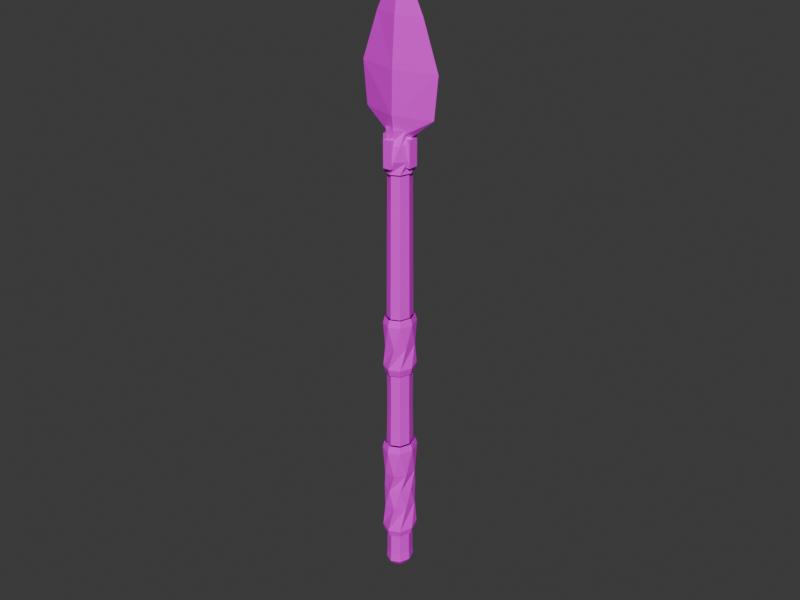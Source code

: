 # Source: spear_source.blend  (saved by Blender 5.0.119; exported with 4.5.12 LTS)
import bpy
from mathutils import Matrix  # noqa: F401  (used for matrix-valued properties, if any)

bpy.ops.wm.read_factory_settings(use_empty=True)
scene = bpy.context.scene
scene.name = 'Scene'

# ---- collections
col_collection = bpy.data.collections.new('Collection'); scene.collection.children.link(col_collection)

# ---- images (referenced by path relative to the original .blend; pixels are not part of the script)
import os
ASSET_DIR = os.environ.get("B2B_ASSET_DIR", "")  # directory of the original .blend (textures are referenced by path, not embedded)
HERE = os.path.dirname(os.path.abspath(__file__))  # packed textures are extracted next to this script under _unpacked/

def load_image(name, relpath, width, height, colorspace="sRGB"):
    """Load a texture the original file referenced (path relative to the .blend, or extracted next to this script)."""
    p = next((c for c in (os.path.join(HERE, relpath), os.path.join(ASSET_DIR, relpath)) if relpath and os.path.exists(c)), "")
    if p:
        img = bpy.data.images.load(p, check_existing=True)
        img.name = name
    else:  # same state as the original file: an image datablock whose file is absent (Cycles renders it pink)
        img = bpy.data.images.new(name, width, height)
        img.source = "FILE"
        img.filepath = "//" + (relpath or name)
    img.colorspace_settings.name = colorspace
    return img
img_palette_png = load_image('palette.png', 'palette.png', 1024, 1024, 'sRGB')

# ---- materials (node trees are filled in below, after node groups)
mat_gamepalette = bpy.data.materials.new('GamePalette')

# ---- material node trees
mat_gamepalette.use_nodes = True; mat_gamepalette.node_tree.nodes.clear()
_N = mat_gamepalette.node_tree.nodes; _L = mat_gamepalette.node_tree.links
n0 = _N.new('ShaderNodeOutputMaterial'); n0.name = 'Material Output'; n0.location = (400, 0)
n1 = _N.new('ShaderNodeBsdfPrincipled'); n1.name = 'Principled BSDF'; n1.location = (100, 0)
n1.inputs[2].default_value = 0.7
n2 = _N.new('ShaderNodeTexImage'); n2.name = 'Image Texture'; n2.location = (-250, 0)
n2.image = img_palette_png
n2.interpolation = 'Closest'
_L.new(n2.outputs[0], n1.inputs[0])
_L.new(n1.outputs[0], n0.inputs[0])
n0.is_active_output = True

# ---- world
world_world = bpy.data.worlds.new('World'); scene.world = world_world
world_world.use_nodes = True; world_world.node_tree.nodes.clear()
_N = world_world.node_tree.nodes; _L = world_world.node_tree.links
n0 = _N.new('ShaderNodeOutputWorld'); n0.name = 'World Output'; n0.location = (200, 100)
n1 = _N.new('ShaderNodeBackground'); n1.name = 'Background'; n1.location = (-200, 100)
n1.inputs[0].default_value = (0.05088, 0.05088, 0.05088, 1.0)
_L.new(n1.outputs[0], n0.inputs[0])
n0.is_active_output = True
world_world.color = (0.05088, 0.05088, 0.05088)
world_world.sun_shadow_jitter_overblur = 0.0

# ---- meshes
me_handlemesh_001 = bpy.data.meshes.new('HandleMesh.001')
me_handlemesh_001.from_pydata([(0.1427, 0.0, -0.55), (0.1009, 0.1195, -0.55), (8.736e-18, 0.1689, -0.55), (-0.1009, 0.1195, -0.55), (-0.1427, 2.069e-17, -0.55), (-0.1009, -0.1195, -0.55), (-2.621e-17, -0.1689, -0.55), (0.1009, -0.1195, -0.55), (0.1591, 0.0, -0.48), (0.1125, 0.1332, -0.48), (9.744e-18, 0.1884, -0.48), (-0.1125, 0.1332, -0.48), (-0.1591, 2.308e-17, -0.48), (-0.1125, -0.1332, -0.48), (-2.923e-17, -0.1884, -0.48), (0.1125, -0.1332, -0.48), (0.1369, 0.06714, -0.2), (0.0567, 0.1621, -0.2), (-0.0567, 0.1621, -0.2), (-0.1369, 0.06714, -0.2), (-0.1369, -0.06714, -0.2), (-0.0567, -0.1621, -0.2), (0.0567, -0.1621, -0.2), (0.1369, -0.06714, -0.2), (0.1427, 0.0, 0.0), (0.1009, 0.1195, 0.0), (8.736e-18, 0.1689, 0.0), (-0.1009, 0.1195, 0.0), (-0.1427, 2.069e-17, 0.0), (-0.1009, -0.1195, 0.0), (-2.621e-17, -0.1689, 0.0), (0.1009, -0.1195, 0.0), (0.1369, 0.06714, 0.2), (0.0567, 0.1621, 0.2), (-0.0567, 0.1621, 0.2), (-0.1369, 0.06714, 0.2), (-0.1369, -0.06714, 0.2), (-0.0567, -0.1621, 0.2), (0.0567, -0.1621, 0.2), (0.1369, -0.06714, 0.2), (0.1591, 0.0, 0.48), (0.1125, 0.1332, 0.48), (9.744e-18, 0.1884, 0.48), (-0.1125, 0.1332, 0.48), (-0.1591, 2.308e-17, 0.48), (-0.1125, -0.1332, 0.48), (-2.923e-17, -0.1884, 0.48), (0.1125, -0.1332, 0.48), (0.1427, 0.0, 0.55), (0.1009, 0.1195, 0.55), (8.736e-18, 0.1689, 0.55), (-0.1009, 0.1195, 0.55), (-0.1427, 2.069e-17, 0.55), (-0.1009, -0.1195, 0.55), (-2.621e-17, -0.1689, 0.55), (0.1009, -0.1195, 0.55)], [], [(0, 1, 9, 8), (1, 2, 10, 9), (2, 3, 11, 10), (3, 4, 12, 11), (4, 5, 13, 12), (5, 6, 14, 13), (6, 7, 15, 14), (7, 0, 8, 15), (8, 9, 17, 16), (9, 10, 18, 17), (10, 11, 19, 18), (11, 12, 20, 19), (12, 13, 21, 20), (13, 14, 22, 21), (14, 15, 23, 22), (15, 8, 16, 23), (16, 17, 25, 24), (17, 18, 26, 25), (18, 19, 27, 26), (19, 20, 28, 27), (20, 21, 29, 28), (21, 22, 30, 29), (22, 23, 31, 30), (23, 16, 24, 31), (24, 25, 33, 32), (25, 26, 34, 33), (26, 27, 35, 34), (27, 28, 36, 35), (28, 29, 37, 36), (29, 30, 38, 37), (30, 31, 39, 38), (31, 24, 32, 39), (32, 33, 41, 40), (33, 34, 42, 41), (34, 35, 43, 42), (35, 36, 44, 43), (36, 37, 45, 44), (37, 38, 46, 45), (38, 39, 47, 46), (39, 32, 40, 47), (40, 41, 49, 48), (41, 42, 50, 49), (42, 43, 51, 50), (43, 44, 52, 51), (44, 45, 53, 52), (45, 46, 54, 53), (46, 47, 55, 54), (47, 40, 48, 55)])
_uv = me_handlemesh_001.uv_layers.new(name='UVMap')
_uv.uv.foreach_set('vector', [0.4375, 0.5625, 0.4375, 0.5625, 0.4375, 0.5625, 0.4375, 0.5625, 0.4375, 0.5625, 0.4375, 0.5625, 0.4375, 0.5625, 0.4375, 0.5625, 0.4375, 0.5625, 0.4375, 0.5625, 0.4375, 0.5625, 0.4375, 0.5625, 0.4375, 0.5625, 0.4375, 0.5625, 0.4375, 0.5625, 0.4375, 0.5625, 0.4375, 0.5625, 0.4375, 0.5625, 0.4375, 0.5625, 0.4375, 0.5625, 0.4375, 0.5625, 0.4375, 0.5625, 0.4375, 0.5625, 0.4375, 0.5625, 0.4375, 0.5625, 0.4375, 0.5625, 0.4375, 0.5625, 0.4375, 0.5625, 0.4375, 0.5625, 0.4375, 0.5625, 0.4375, 0.5625, 0.4375, 0.5625, 0.5625, 0.5625, 0.5625, 0.5625, 0.5625, 0.5625, 0.5625, 0.5625, 0.5625, 0.5625, 0.5625, 0.5625, 0.5625, 0.5625, 0.5625, 0.5625, 0.5625, 0.5625, 0.5625, 0.5625, 0.5625, 0.5625, 0.5625, 0.5625, 0.5625, 0.5625, 0.5625, 0.5625, 0.5625, 0.5625, 0.5625, 0.5625, 0.5625, 0.5625, 0.5625, 0.5625, 0.5625, 0.5625, 0.5625, 0.5625, 0.5625, 0.5625, 0.5625, 0.5625, 0.5625, 0.5625, 0.5625, 0.5625, 0.5625, 0.5625, 0.5625, 0.5625, 0.5625, 0.5625, 0.5625, 0.5625, 0.5625, 0.5625, 0.5625, 0.5625, 0.5625, 0.5625, 0.5625, 0.5625, 0.5625, 0.5625, 0.5625, 0.5625, 0.5625, 0.5625, 0.5625, 0.5625, 0.5625, 0.5625, 0.5625, 0.5625, 0.5625, 0.5625, 0.5625, 0.5625, 0.5625, 0.5625, 0.5625, 0.5625, 0.5625, 0.5625, 0.5625, 0.5625, 0.5625, 0.5625, 0.5625, 0.5625, 0.5625, 0.5625, 0.5625, 0.5625, 0.5625, 0.5625, 0.5625, 0.5625, 0.5625, 0.5625, 0.5625, 0.5625, 0.5625, 0.5625, 0.5625, 0.5625, 0.5625, 0.5625, 0.5625, 0.5625, 0.5625, 0.5625, 0.5625, 0.5625, 0.5625, 0.5625, 0.5625, 0.5625, 0.5625, 0.5625, 0.5625, 0.5625, 0.5625, 0.5625, 0.5625, 0.5625, 0.5625, 0.5625, 0.5625, 0.5625, 0.5625, 0.5625, 0.5625, 0.5625, 0.5625, 0.5625, 0.5625, 0.5625, 0.5625, 0.5625, 0.5625, 0.5625, 0.5625, 0.5625, 0.5625, 0.5625, 0.5625, 0.5625, 0.5625, 0.5625, 0.5625, 0.5625, 0.5625, 0.5625, 0.5625, 0.5625, 0.5625, 0.5625, 0.5625, 0.5625, 0.5625, 0.5625, 0.5625, 0.5625, 0.5625, 0.5625, 0.5625, 0.5625, 0.5625, 0.5625, 0.5625, 0.5625, 0.5625, 0.5625, 0.5625, 0.5625, 0.5625, 0.5625, 0.5625, 0.5625, 0.5625, 0.5625, 0.5625, 0.5625, 0.5625, 0.5625, 0.5625, 0.5625, 0.5625, 0.5625, 0.5625, 0.5625, 0.5625, 0.5625, 0.5625, 0.5625, 0.5625, 0.5625, 0.5625, 0.5625, 0.5625, 0.5625, 0.5625, 0.5625, 0.5625, 0.5625, 0.5625, 0.5625, 0.5625, 0.5625, 0.5625, 0.5625, 0.5625, 0.5625, 0.5625, 0.5625, 0.5625, 0.5625, 0.5625, 0.5625, 0.5625, 0.5625, 0.5625, 0.5625, 0.5625, 0.5625, 0.5625, 0.5625, 0.5625, 0.5625, 0.5625, 0.5625, 0.5625, 0.5625, 0.5625, 0.5625, 0.5625, 0.5625, 0.5625, 0.5625, 0.5625, 0.5625, 0.5625, 0.5625, 0.5625, 0.5625, 0.5625, 0.5625, 0.5625, 0.5625, 0.5625, 0.5625, 0.5625, 0.5625, 0.4375, 0.5625, 0.4375, 0.5625, 0.4375, 0.5625, 0.4375, 0.5625, 0.4375, 0.5625, 0.4375, 0.5625, 0.4375, 0.5625, 0.4375, 0.5625, 0.4375, 0.5625, 0.4375, 0.5625, 0.4375, 0.5625, 0.4375, 0.5625, 0.4375, 0.5625, 0.4375, 0.5625, 0.4375, 0.5625, 0.4375, 0.5625, 0.4375, 0.5625, 0.4375, 0.5625, 0.4375, 0.5625, 0.4375, 0.5625, 0.4375, 0.5625, 0.4375, 0.5625, 0.4375, 0.5625, 0.4375, 0.5625, 0.4375, 0.5625, 0.4375, 0.5625, 0.4375, 0.5625, 0.4375, 0.5625, 0.4375, 0.5625, 0.4375, 0.5625, 0.4375, 0.5625, 0.4375, 0.5625])
me_handlemesh_001.materials.append(mat_gamepalette)
me_handlemesh_001.update()
me_pommelmesh = bpy.data.meshes.new('PommelMesh')
me_pommelmesh.from_pydata([(0.0, 0.0, -1.05), (0.06859, 0.0, -0.98), (0.0485, 0.05744, -0.98), (4.2e-18, 0.08123, -0.98), (-0.0485, 0.05744, -0.98), (-0.06859, 9.947e-18, -0.98), (-0.0485, -0.05744, -0.98), (-1.26e-17, -0.08123, -0.98), (0.0485, -0.05744, -0.98), (0.1262, 0.0, -0.9), (0.08924, 0.1057, -0.9), (7.728e-18, 0.1495, -0.9), (-0.08924, 0.1057, -0.9), (-0.1262, 1.83e-17, -0.9), (-0.08924, -0.1057, -0.9), (-2.318e-17, -0.1495, -0.9), (0.08924, -0.1057, -0.9), (0.1207, 0.0, -0.8), (0.08536, 0.1011, -0.8), (7.392e-18, 0.143, -0.8), (-0.08536, 0.1011, -0.8), (-0.1207, 1.751e-17, -0.8), (-0.08536, -0.1011, -0.8), (-2.218e-17, -0.143, -0.8), (0.08536, -0.1011, -0.8), (0.1207, 0.0, -0.55), (0.08536, 0.1011, -0.55), (7.392e-18, 0.143, -0.55), (-0.08536, 0.1011, -0.55), (-0.1207, 1.751e-17, -0.55), (-0.08536, -0.1011, -0.55), (-2.218e-17, -0.143, -0.55), (0.08536, -0.1011, -0.55)], [], [(0, 2, 1), (0, 3, 2), (0, 4, 3), (0, 5, 4), (0, 6, 5), (0, 7, 6), (0, 8, 7), (0, 1, 8), (1, 2, 10, 9), (2, 3, 11, 10), (3, 4, 12, 11), (4, 5, 13, 12), (5, 6, 14, 13), (6, 7, 15, 14), (7, 8, 16, 15), (8, 1, 9, 16), (9, 10, 18, 17), (10, 11, 19, 18), (11, 12, 20, 19), (12, 13, 21, 20), (13, 14, 22, 21), (14, 15, 23, 22), (15, 16, 24, 23), (16, 9, 17, 24), (17, 18, 26, 25), (18, 19, 27, 26), (19, 20, 28, 27), (20, 21, 29, 28), (21, 22, 30, 29), (22, 23, 31, 30), (23, 24, 32, 31), (24, 17, 25, 32)])
_uv = me_pommelmesh.uv_layers.new(name='UVMap')
_uv.uv.foreach_set('vector', [0.3125, 0.6875, 0.3125, 0.6875, 0.3125, 0.6875, 0.3125, 0.6875, 0.3125, 0.6875, 0.3125, 0.6875, 0.3125, 0.6875, 0.3125, 0.6875, 0.3125, 0.6875, 0.3125, 0.6875, 0.3125, 0.6875, 0.3125, 0.6875, 0.3125, 0.6875, 0.3125, 0.6875, 0.3125, 0.6875, 0.3125, 0.6875, 0.3125, 0.6875, 0.3125, 0.6875, 0.3125, 0.6875, 0.3125, 0.6875, 0.3125, 0.6875, 0.3125, 0.6875, 0.3125, 0.6875, 0.3125, 0.6875, 0.3125, 0.6875, 0.3125, 0.6875, 0.3125, 0.6875, 0.3125, 0.6875, 0.3125, 0.6875, 0.3125, 0.6875, 0.3125, 0.6875, 0.3125, 0.6875, 0.3125, 0.6875, 0.3125, 0.6875, 0.3125, 0.6875, 0.3125, 0.6875, 0.3125, 0.6875, 0.3125, 0.6875, 0.3125, 0.6875, 0.3125, 0.6875, 0.3125, 0.6875, 0.3125, 0.6875, 0.3125, 0.6875, 0.3125, 0.6875, 0.3125, 0.6875, 0.3125, 0.6875, 0.3125, 0.6875, 0.3125, 0.6875, 0.3125, 0.6875, 0.3125, 0.6875, 0.3125, 0.6875, 0.3125, 0.6875, 0.3125, 0.6875, 0.3125, 0.6875, 0.3125, 0.6875, 0.3125, 0.6875, 0.5625, 0.5625, 0.5625, 0.5625, 0.5625, 0.5625, 0.5625, 0.5625, 0.5625, 0.5625, 0.5625, 0.5625, 0.5625, 0.5625, 0.5625, 0.5625, 0.5625, 0.5625, 0.5625, 0.5625, 0.5625, 0.5625, 0.5625, 0.5625, 0.5625, 0.5625, 0.5625, 0.5625, 0.5625, 0.5625, 0.5625, 0.5625, 0.5625, 0.5625, 0.5625, 0.5625, 0.5625, 0.5625, 0.5625, 0.5625, 0.5625, 0.5625, 0.5625, 0.5625, 0.5625, 0.5625, 0.5625, 0.5625, 0.5625, 0.5625, 0.5625, 0.5625, 0.5625, 0.5625, 0.5625, 0.5625, 0.5625, 0.5625, 0.5625, 0.5625, 0.5625, 0.5625, 0.5625, 0.5625, 0.3125, 0.6875, 0.3125, 0.6875, 0.3125, 0.6875, 0.3125, 0.6875, 0.3125, 0.6875, 0.3125, 0.6875, 0.3125, 0.6875, 0.3125, 0.6875, 0.3125, 0.6875, 0.3125, 0.6875, 0.3125, 0.6875, 0.3125, 0.6875, 0.3125, 0.6875, 0.3125, 0.6875, 0.3125, 0.6875, 0.3125, 0.6875, 0.3125, 0.6875, 0.3125, 0.6875, 0.3125, 0.6875, 0.3125, 0.6875, 0.3125, 0.6875, 0.3125, 0.6875, 0.3125, 0.6875, 0.3125, 0.6875, 0.3125, 0.6875, 0.3125, 0.6875, 0.3125, 0.6875, 0.3125, 0.6875, 0.3125, 0.6875, 0.3125, 0.6875, 0.3125, 0.6875, 0.3125, 0.6875])
me_pommelmesh.materials.append(mat_gamepalette)
me_pommelmesh.update()
me_uppergripmesh_001 = bpy.data.meshes.new('UpperGripMesh.001')
me_uppergripmesh_001.from_pydata([(0.1317, 0.0, 1.35), (0.09312, 0.1103, 1.35), (8.064e-18, 0.156, 1.35), (-0.09312, 0.1103, 1.35), (-0.1317, 1.91e-17, 1.35), (-0.09312, -0.1103, 1.35), (-2.419e-17, -0.156, 1.35), (0.09312, -0.1103, 1.35), (0.1482, 0.0, 1.42), (0.1048, 0.1241, 1.42), (9.072e-18, 0.1754, 1.42), (-0.1048, 0.1241, 1.42), (-0.1482, 2.149e-17, 1.42), (-0.1048, -0.1241, 1.42), (-2.722e-17, -0.1754, 1.42), (0.1048, -0.1241, 1.42), (0.1293, 0.06341, 1.65), (0.05355, 0.1531, 1.65), (-0.05355, 0.1531, 1.65), (-0.1293, 0.06341, 1.65), (-0.1293, -0.06341, 1.65), (-0.05355, -0.1531, 1.65), (0.05355, -0.1531, 1.65), (0.1293, -0.06341, 1.65), (0.1482, 0.0, 1.88), (0.1048, 0.1241, 1.88), (9.072e-18, 0.1754, 1.88), (-0.1048, 0.1241, 1.88), (-0.1482, 2.149e-17, 1.88), (-0.1048, -0.1241, 1.88), (-2.722e-17, -0.1754, 1.88), (0.1048, -0.1241, 1.88), (0.1317, 0.0, 1.95), (0.09312, 0.1103, 1.95), (8.064e-18, 0.156, 1.95), (-0.09312, 0.1103, 1.95), (-0.1317, 1.91e-17, 1.95), (-0.09312, -0.1103, 1.95), (-2.419e-17, -0.156, 1.95), (0.09312, -0.1103, 1.95)], [], [(0, 1, 9, 8), (1, 2, 10, 9), (2, 3, 11, 10), (3, 4, 12, 11), (4, 5, 13, 12), (5, 6, 14, 13), (6, 7, 15, 14), (7, 0, 8, 15), (8, 9, 17, 16), (9, 10, 18, 17), (10, 11, 19, 18), (11, 12, 20, 19), (12, 13, 21, 20), (13, 14, 22, 21), (14, 15, 23, 22), (15, 8, 16, 23), (16, 17, 25, 24), (17, 18, 26, 25), (18, 19, 27, 26), (19, 20, 28, 27), (20, 21, 29, 28), (21, 22, 30, 29), (22, 23, 31, 30), (23, 16, 24, 31), (24, 25, 33, 32), (25, 26, 34, 33), (26, 27, 35, 34), (27, 28, 36, 35), (28, 29, 37, 36), (29, 30, 38, 37), (30, 31, 39, 38), (31, 24, 32, 39)])
_uv = me_uppergripmesh_001.uv_layers.new(name='UVMap')
_uv.uv.foreach_set('vector', [0.4375, 0.5625, 0.4375, 0.5625, 0.4375, 0.5625, 0.4375, 0.5625, 0.4375, 0.5625, 0.4375, 0.5625, 0.4375, 0.5625, 0.4375, 0.5625, 0.4375, 0.5625, 0.4375, 0.5625, 0.4375, 0.5625, 0.4375, 0.5625, 0.4375, 0.5625, 0.4375, 0.5625, 0.4375, 0.5625, 0.4375, 0.5625, 0.4375, 0.5625, 0.4375, 0.5625, 0.4375, 0.5625, 0.4375, 0.5625, 0.4375, 0.5625, 0.4375, 0.5625, 0.4375, 0.5625, 0.4375, 0.5625, 0.4375, 0.5625, 0.4375, 0.5625, 0.4375, 0.5625, 0.4375, 0.5625, 0.4375, 0.5625, 0.4375, 0.5625, 0.4375, 0.5625, 0.4375, 0.5625, 0.5625, 0.5625, 0.5625, 0.5625, 0.5625, 0.5625, 0.5625, 0.5625, 0.5625, 0.5625, 0.5625, 0.5625, 0.5625, 0.5625, 0.5625, 0.5625, 0.5625, 0.5625, 0.5625, 0.5625, 0.5625, 0.5625, 0.5625, 0.5625, 0.5625, 0.5625, 0.5625, 0.5625, 0.5625, 0.5625, 0.5625, 0.5625, 0.5625, 0.5625, 0.5625, 0.5625, 0.5625, 0.5625, 0.5625, 0.5625, 0.5625, 0.5625, 0.5625, 0.5625, 0.5625, 0.5625, 0.5625, 0.5625, 0.5625, 0.5625, 0.5625, 0.5625, 0.5625, 0.5625, 0.5625, 0.5625, 0.5625, 0.5625, 0.5625, 0.5625, 0.5625, 0.5625, 0.5625, 0.5625, 0.5625, 0.5625, 0.5625, 0.5625, 0.5625, 0.5625, 0.5625, 0.5625, 0.5625, 0.5625, 0.5625, 0.5625, 0.5625, 0.5625, 0.5625, 0.5625, 0.5625, 0.5625, 0.5625, 0.5625, 0.5625, 0.5625, 0.5625, 0.5625, 0.5625, 0.5625, 0.5625, 0.5625, 0.5625, 0.5625, 0.5625, 0.5625, 0.5625, 0.5625, 0.5625, 0.5625, 0.5625, 0.5625, 0.5625, 0.5625, 0.5625, 0.5625, 0.5625, 0.5625, 0.5625, 0.5625, 0.5625, 0.5625, 0.5625, 0.5625, 0.5625, 0.5625, 0.5625, 0.5625, 0.5625, 0.5625, 0.5625, 0.5625, 0.5625, 0.5625, 0.5625, 0.5625, 0.5625, 0.5625, 0.4375, 0.5625, 0.4375, 0.5625, 0.4375, 0.5625, 0.4375, 0.5625, 0.4375, 0.5625, 0.4375, 0.5625, 0.4375, 0.5625, 0.4375, 0.5625, 0.4375, 0.5625, 0.4375, 0.5625, 0.4375, 0.5625, 0.4375, 0.5625, 0.4375, 0.5625, 0.4375, 0.5625, 0.4375, 0.5625, 0.4375, 0.5625, 0.4375, 0.5625, 0.4375, 0.5625, 0.4375, 0.5625, 0.4375, 0.5625, 0.4375, 0.5625, 0.4375, 0.5625, 0.4375, 0.5625, 0.4375, 0.5625, 0.4375, 0.5625, 0.4375, 0.5625, 0.4375, 0.5625, 0.4375, 0.5625, 0.4375, 0.5625, 0.4375, 0.5625, 0.4375, 0.5625, 0.4375, 0.5625])
me_uppergripmesh_001.materials.append(mat_gamepalette)
me_uppergripmesh_001.update()
me_shaftmesh_001 = bpy.data.meshes.new('ShaftMesh.001')
me_shaftmesh_001.from_pydata([(0.1207, 0.0, 0.55), (0.08536, 0.1011, 0.55), (7.392e-18, 0.143, 0.55), (-0.08536, 0.1011, 0.55), (-0.1207, 1.751e-17, 0.55), (-0.08536, -0.1011, 0.55), (-2.218e-17, -0.143, 0.55), (0.08536, -0.1011, 0.55), (0.1152, 0.0, 0.95), (0.08148, 0.09649, 0.95), (7.056e-18, 0.1365, 0.95), (-0.08148, 0.09649, 0.95), (-0.1152, 1.671e-17, 0.95), (-0.08148, -0.09649, 0.95), (-2.117e-17, -0.1365, 0.95), (0.08148, -0.09649, 0.95), (0.1152, 0.0, 1.35), (0.08148, 0.09649, 1.35), (7.056e-18, 0.1365, 1.35), (-0.08148, 0.09649, 1.35), (-0.1152, 1.671e-17, 1.35), (-0.08148, -0.09649, 1.35), (-2.117e-17, -0.1365, 1.35), (0.08148, -0.09649, 1.35), (0.1152, 0.0, 1.95), (0.08148, 0.09649, 1.95), (7.056e-18, 0.1365, 1.95), (-0.08148, 0.09649, 1.95), (-0.1152, 1.671e-17, 1.95), (-0.08148, -0.09649, 1.95), (-2.117e-17, -0.1365, 1.95), (0.08148, -0.09649, 1.95), (0.1097, 0.0, 2.7), (0.0776, 0.0919, 2.7), (6.72e-18, 0.13, 2.7), (-0.0776, 0.0919, 2.7), (-0.1097, 1.592e-17, 2.7), (-0.0776, -0.0919, 2.7), (-2.016e-17, -0.13, 2.7), (0.0776, -0.0919, 2.7), (0.1043, 0.0, 3.4), (0.07372, 0.0873, 3.4), (6.384e-18, 0.1235, 3.4), (-0.07372, 0.0873, 3.4), (-0.1043, 1.512e-17, 3.4), (-0.07372, -0.0873, 3.4), (-1.915e-17, -0.1235, 3.4), (0.07372, -0.0873, 3.4), (0.08779, 0.0, 3.65), (0.06208, 0.07352, 3.65), (5.376e-18, 0.104, 3.65), (-0.06208, 0.07352, 3.65), (-0.08779, 1.273e-17, 3.65), (-0.06208, -0.07352, 3.65), (-1.613e-17, -0.104, 3.65), (0.06208, -0.07352, 3.65)], [], [(0, 1, 9, 8), (1, 2, 10, 9), (2, 3, 11, 10), (3, 4, 12, 11), (4, 5, 13, 12), (5, 6, 14, 13), (6, 7, 15, 14), (7, 0, 8, 15), (8, 9, 17, 16), (9, 10, 18, 17), (10, 11, 19, 18), (11, 12, 20, 19), (12, 13, 21, 20), (13, 14, 22, 21), (14, 15, 23, 22), (15, 8, 16, 23), (24, 25, 33, 32), (25, 26, 34, 33), (26, 27, 35, 34), (27, 28, 36, 35), (28, 29, 37, 36), (29, 30, 38, 37), (30, 31, 39, 38), (31, 24, 32, 39), (32, 33, 41, 40), (33, 34, 42, 41), (34, 35, 43, 42), (35, 36, 44, 43), (36, 37, 45, 44), (37, 38, 46, 45), (38, 39, 47, 46), (39, 32, 40, 47), (40, 41, 49, 48), (41, 42, 50, 49), (42, 43, 51, 50), (43, 44, 52, 51), (44, 45, 53, 52), (45, 46, 54, 53), (46, 47, 55, 54), (47, 40, 48, 55)])
_uv = me_shaftmesh_001.uv_layers.new(name='UVMap')
_uv.uv.foreach_set('vector', [0.3125, 0.6875, 0.3125, 0.6875, 0.3125, 0.6875, 0.3125, 0.6875, 0.3125, 0.6875, 0.3125, 0.6875, 0.3125, 0.6875, 0.3125, 0.6875, 0.3125, 0.6875, 0.3125, 0.6875, 0.3125, 0.6875, 0.3125, 0.6875, 0.3125, 0.6875, 0.3125, 0.6875, 0.3125, 0.6875, 0.3125, 0.6875, 0.3125, 0.6875, 0.3125, 0.6875, 0.3125, 0.6875, 0.3125, 0.6875, 0.3125, 0.6875, 0.3125, 0.6875, 0.3125, 0.6875, 0.3125, 0.6875, 0.3125, 0.6875, 0.3125, 0.6875, 0.3125, 0.6875, 0.3125, 0.6875, 0.3125, 0.6875, 0.3125, 0.6875, 0.3125, 0.6875, 0.3125, 0.6875, 0.3125, 0.6875, 0.3125, 0.6875, 0.3125, 0.6875, 0.3125, 0.6875, 0.3125, 0.6875, 0.3125, 0.6875, 0.3125, 0.6875, 0.3125, 0.6875, 0.3125, 0.6875, 0.3125, 0.6875, 0.3125, 0.6875, 0.3125, 0.6875, 0.3125, 0.6875, 0.3125, 0.6875, 0.3125, 0.6875, 0.3125, 0.6875, 0.3125, 0.6875, 0.3125, 0.6875, 0.3125, 0.6875, 0.3125, 0.6875, 0.3125, 0.6875, 0.3125, 0.6875, 0.3125, 0.6875, 0.3125, 0.6875, 0.3125, 0.6875, 0.3125, 0.6875, 0.3125, 0.6875, 0.3125, 0.6875, 0.3125, 0.6875, 0.3125, 0.6875, 0.3125, 0.6875, 0.3125, 0.6875, 0.3125, 0.6875, 0.3125, 0.6875, 0.3125, 0.6875, 0.3125, 0.6875, 0.3125, 0.6875, 0.3125, 0.6875, 0.3125, 0.6875, 0.3125, 0.6875, 0.3125, 0.6875, 0.3125, 0.6875, 0.3125, 0.6875, 0.3125, 0.6875, 0.3125, 0.6875, 0.3125, 0.6875, 0.3125, 0.6875, 0.3125, 0.6875, 0.3125, 0.6875, 0.3125, 0.6875, 0.3125, 0.6875, 0.3125, 0.6875, 0.3125, 0.6875, 0.3125, 0.6875, 0.3125, 0.6875, 0.3125, 0.6875, 0.3125, 0.6875, 0.3125, 0.6875, 0.3125, 0.6875, 0.3125, 0.6875, 0.3125, 0.6875, 0.3125, 0.6875, 0.3125, 0.6875, 0.3125, 0.6875, 0.3125, 0.6875, 0.3125, 0.6875, 0.3125, 0.6875, 0.3125, 0.6875, 0.3125, 0.6875, 0.3125, 0.6875, 0.3125, 0.6875, 0.3125, 0.6875, 0.3125, 0.6875, 0.3125, 0.6875, 0.3125, 0.6875, 0.3125, 0.6875, 0.3125, 0.6875, 0.3125, 0.6875, 0.3125, 0.6875, 0.3125, 0.6875, 0.3125, 0.6875, 0.3125, 0.6875, 0.3125, 0.6875, 0.3125, 0.6875, 0.3125, 0.6875, 0.3125, 0.6875, 0.3125, 0.6875, 0.3125, 0.6875, 0.3125, 0.6875, 0.3125, 0.6875, 0.3125, 0.6875, 0.3125, 0.6875, 0.3125, 0.6875, 0.3125, 0.6875, 0.3125, 0.6875, 0.3125, 0.6875, 0.3125, 0.6875, 0.3125, 0.6875, 0.3125, 0.6875, 0.3125, 0.6875, 0.3125, 0.6875, 0.3125, 0.6875, 0.3125, 0.6875, 0.3125, 0.6875, 0.3125, 0.6875, 0.3125, 0.6875, 0.3125, 0.6875, 0.3125, 0.6875, 0.3125, 0.6875, 0.3125, 0.6875, 0.3125, 0.6875, 0.3125, 0.6875, 0.3125, 0.6875, 0.3125, 0.6875, 0.3125, 0.6875, 0.3125, 0.6875, 0.3125, 0.6875, 0.3125, 0.6875, 0.3125, 0.6875, 0.3125, 0.6875, 0.3125, 0.6875, 0.3125, 0.6875, 0.3125, 0.6875, 0.3125, 0.6875, 0.3125, 0.6875, 0.3125, 0.6875, 0.3125, 0.6875, 0.3125, 0.6875])
me_shaftmesh_001.materials.append(mat_gamepalette)
me_shaftmesh_001.update()
me_bindingmesh_001 = bpy.data.meshes.new('BindingMesh.001')
me_bindingmesh_001.from_pydata([(0.1262, 0.0, 3.38), (0.08924, 0.1057, 3.38), (7.728e-18, 0.1495, 3.38), (-0.08924, 0.1057, 3.38), (-0.1262, 1.83e-17, 3.38), (-0.08924, -0.1057, 3.38), (-2.318e-17, -0.1495, 3.38), (0.08924, -0.1057, 3.38), (0.1318, 0.06465, 3.5), (0.0546, 0.1561, 3.5), (-0.0546, 0.1561, 3.5), (-0.1318, 0.06465, 3.5), (-0.1318, -0.06465, 3.5), (-0.0546, -0.1561, 3.5), (0.0546, -0.1561, 3.5), (0.1318, -0.06465, 3.5), (0.1372, 0.0, 3.65), (0.097, 0.1149, 3.65), (8.4e-18, 0.1625, 3.65), (-0.097, 0.1149, 3.65), (-0.1372, 1.989e-17, 3.65), (-0.097, -0.1149, 3.65), (-2.52e-17, -0.1625, 3.65), (0.097, -0.1149, 3.65), (0.1115, 0.05471, 3.78), (0.0462, 0.1321, 3.78), (-0.0462, 0.1321, 3.78), (-0.1115, 0.05471, 3.78), (-0.1115, -0.05471, 3.78), (-0.0462, -0.1321, 3.78), (0.0462, -0.1321, 3.78), (0.1115, -0.05471, 3.78), (-0.1509, -0.04874, 3.44), (0.1509, -0.04874, 3.44), (0.1509, 0.04874, 3.44), (-0.1509, 0.04874, 3.44), (-0.1509, -0.04874, 3.7), (0.1509, -0.04874, 3.7), (0.1509, 0.04874, 3.7), (-0.1509, 0.04874, 3.7), (-0.04115, -0.1787, 3.44), (0.04115, -0.1787, 3.44), (0.04115, 0.1787, 3.44), (-0.04115, 0.1787, 3.44), (-0.04115, -0.1787, 3.7), (0.04115, -0.1787, 3.7), (0.04115, 0.1787, 3.7), (-0.04115, 0.1787, 3.7)], [], [(0, 1, 9, 8), (1, 2, 10, 9), (2, 3, 11, 10), (3, 4, 12, 11), (4, 5, 13, 12), (5, 6, 14, 13), (6, 7, 15, 14), (7, 0, 8, 15), (8, 9, 17, 16), (9, 10, 18, 17), (10, 11, 19, 18), (11, 12, 20, 19), (12, 13, 21, 20), (13, 14, 22, 21), (14, 15, 23, 22), (15, 8, 16, 23), (16, 17, 25, 24), (17, 18, 26, 25), (18, 19, 27, 26), (19, 20, 28, 27), (20, 21, 29, 28), (21, 22, 30, 29), (22, 23, 31, 30), (23, 16, 24, 31), (32, 33, 34, 35), (36, 39, 38, 37), (32, 36, 37, 33), (34, 38, 39, 35), (35, 39, 36, 32), (33, 37, 38, 34), (40, 41, 42, 43), (44, 47, 46, 45), (40, 44, 45, 41), (42, 46, 47, 43), (43, 47, 44, 40), (41, 45, 46, 42)])
_uv = me_bindingmesh_001.uv_layers.new(name='UVMap')
_uv.uv.foreach_set('vector', [0.0625, 0.5625, 0.0625, 0.5625, 0.0625, 0.5625, 0.0625, 0.5625, 0.0625, 0.5625, 0.0625, 0.5625, 0.0625, 0.5625, 0.0625, 0.5625, 0.0625, 0.5625, 0.0625, 0.5625, 0.0625, 0.5625, 0.0625, 0.5625, 0.0625, 0.5625, 0.0625, 0.5625, 0.0625, 0.5625, 0.0625, 0.5625, 0.0625, 0.5625, 0.0625, 0.5625, 0.0625, 0.5625, 0.0625, 0.5625, 0.0625, 0.5625, 0.0625, 0.5625, 0.0625, 0.5625, 0.0625, 0.5625, 0.0625, 0.5625, 0.0625, 0.5625, 0.0625, 0.5625, 0.0625, 0.5625, 0.0625, 0.5625, 0.0625, 0.5625, 0.0625, 0.5625, 0.0625, 0.5625, 0.0625, 0.5625, 0.0625, 0.5625, 0.0625, 0.5625, 0.0625, 0.5625, 0.0625, 0.5625, 0.0625, 0.5625, 0.0625, 0.5625, 0.0625, 0.5625, 0.0625, 0.5625, 0.0625, 0.5625, 0.0625, 0.5625, 0.0625, 0.5625, 0.0625, 0.5625, 0.0625, 0.5625, 0.0625, 0.5625, 0.0625, 0.5625, 0.0625, 0.5625, 0.0625, 0.5625, 0.0625, 0.5625, 0.0625, 0.5625, 0.0625, 0.5625, 0.0625, 0.5625, 0.0625, 0.5625, 0.0625, 0.5625, 0.0625, 0.5625, 0.0625, 0.5625, 0.0625, 0.5625, 0.0625, 0.5625, 0.0625, 0.5625, 0.0625, 0.5625, 0.0625, 0.5625, 0.0625, 0.5625, 0.0625, 0.5625, 0.0625, 0.5625, 0.0625, 0.5625, 0.0625, 0.5625, 0.0625, 0.5625, 0.0625, 0.5625, 0.0625, 0.5625, 0.0625, 0.5625, 0.0625, 0.5625, 0.0625, 0.5625, 0.0625, 0.5625, 0.0625, 0.5625, 0.0625, 0.5625, 0.0625, 0.5625, 0.0625, 0.5625, 0.0625, 0.5625, 0.0625, 0.5625, 0.0625, 0.5625, 0.0625, 0.5625, 0.0625, 0.5625, 0.0625, 0.5625, 0.0625, 0.5625, 0.0625, 0.5625, 0.0625, 0.5625, 0.0625, 0.5625, 0.0625, 0.5625, 0.0625, 0.5625, 0.0625, 0.5625, 0.0625, 0.5625, 0.0625, 0.5625, 0.0625, 0.5625, 0.0625, 0.5625, 0.4375, 0.5625, 0.4375, 0.5625, 0.4375, 0.5625, 0.4375, 0.5625, 0.4375, 0.5625, 0.4375, 0.5625, 0.4375, 0.5625, 0.4375, 0.5625, 0.4375, 0.5625, 0.4375, 0.5625, 0.4375, 0.5625, 0.4375, 0.5625, 0.4375, 0.5625, 0.4375, 0.5625, 0.4375, 0.5625, 0.4375, 0.5625, 0.4375, 0.5625, 0.4375, 0.5625, 0.4375, 0.5625, 0.4375, 0.5625, 0.4375, 0.5625, 0.4375, 0.5625, 0.4375, 0.5625, 0.4375, 0.5625, 0.4375, 0.5625, 0.4375, 0.5625, 0.4375, 0.5625, 0.4375, 0.5625, 0.4375, 0.5625, 0.4375, 0.5625, 0.4375, 0.5625, 0.4375, 0.5625, 0.4375, 0.5625, 0.4375, 0.5625, 0.4375, 0.5625, 0.4375, 0.5625, 0.4375, 0.5625, 0.4375, 0.5625, 0.4375, 0.5625, 0.4375, 0.5625, 0.4375, 0.5625, 0.4375, 0.5625, 0.4375, 0.5625, 0.4375, 0.5625, 0.4375, 0.5625, 0.4375, 0.5625, 0.4375, 0.5625, 0.4375, 0.5625])
me_bindingmesh_001.materials.append(mat_gamepalette)
me_bindingmesh_001.update()
me_flintblademesh_001 = bpy.data.meshes.new('FlintBladeMesh.001')
me_flintblademesh_001.from_pydata([(0.0, 0.07798, 3.68), (0.0, -0.07798, 3.68), (-0.09602, 0.0, 3.68), (0.09602, 0.0, 3.68), (0.0, 0.1105, 3.9), (0.0, -0.1105, 3.9), (-0.3704, 0.0, 3.9), (0.3704, 0.0, 3.9), (0.0, 0.104, 4.3), (0.0, -0.104, 4.3), (-0.4115, 0.0, 4.3), (0.4115, 0.0, 4.3), (0.0, 0.07148, 4.75), (0.0, -0.07148, 4.75), (-0.2469, 0.0, 4.75), (0.2469, 0.0, 4.75), (0.0, 0.0, 5.25)], [], [(0, 2, 6, 4), (0, 4, 7, 3), (4, 6, 10, 8), (4, 8, 11, 7), (8, 10, 14, 12), (8, 12, 15, 11), (12, 14, 16), (12, 16, 15), (1, 5, 6, 2), (1, 3, 7, 5), (5, 9, 10, 6), (5, 7, 11, 9), (9, 13, 14, 10), (9, 11, 15, 13), (13, 16, 14), (13, 15, 16)])
_uv = me_flintblademesh_001.uv_layers.new(name='UVMap')
_uv.uv.foreach_set('vector', [0.3125, 0.8125, 0.3125, 0.8125, 0.3125, 0.8125, 0.3125, 0.8125, 0.4375, 0.8125, 0.4375, 0.8125, 0.4375, 0.8125, 0.4375, 0.8125, 0.3125, 0.8125, 0.3125, 0.8125, 0.3125, 0.8125, 0.3125, 0.8125, 0.4375, 0.8125, 0.4375, 0.8125, 0.4375, 0.8125, 0.4375, 0.8125, 0.3125, 0.8125, 0.3125, 0.8125, 0.3125, 0.8125, 0.3125, 0.8125, 0.4375, 0.8125, 0.4375, 0.8125, 0.4375, 0.8125, 0.4375, 0.8125, 0.3125, 0.8125, 0.3125, 0.8125, 0.3125, 0.8125, 0.4375, 0.8125, 0.4375, 0.8125, 0.4375, 0.8125, 0.3125, 0.8125, 0.3125, 0.8125, 0.3125, 0.8125, 0.3125, 0.8125, 0.6875, 0.8125, 0.6875, 0.8125, 0.6875, 0.8125, 0.6875, 0.8125, 0.3125, 0.8125, 0.3125, 0.8125, 0.3125, 0.8125, 0.3125, 0.8125, 0.6875, 0.8125, 0.6875, 0.8125, 0.6875, 0.8125, 0.6875, 0.8125, 0.3125, 0.8125, 0.3125, 0.8125, 0.3125, 0.8125, 0.3125, 0.8125, 0.6875, 0.8125, 0.6875, 0.8125, 0.6875, 0.8125, 0.6875, 0.8125, 0.3125, 0.8125, 0.3125, 0.8125, 0.3125, 0.8125, 0.6875, 0.8125, 0.6875, 0.8125, 0.6875, 0.8125])
me_flintblademesh_001.materials.append(mat_gamepalette)
me_flintblademesh_001.update()

# ---- objects
ob_handle = bpy.data.objects.new('Handle', me_handlemesh_001)
ob_pommel = bpy.data.objects.new('Pommel', me_pommelmesh)
ob_grip_upper = bpy.data.objects.new('Grip_Upper', me_uppergripmesh_001)
ob_shaft = bpy.data.objects.new('Shaft', me_shaftmesh_001)
ob_binding = bpy.data.objects.new('Binding', me_bindingmesh_001)
ob_flint_blade = bpy.data.objects.new('Flint_Blade', me_flintblademesh_001)
ob_spear = bpy.data.objects.new('Spear', None)

# ---- transforms, parenting, visibility, modifiers, constraints
ob_handle.parent = ob_spear
ob_handle.location = (0.0, 0.0, 0.0)
ob_pommel.parent = ob_spear
ob_pommel.location = (0.0, 0.0, 0.0)
ob_grip_upper.parent = ob_spear
ob_grip_upper.location = (0.0, 0.0, 0.0)
ob_shaft.parent = ob_spear
ob_shaft.location = (0.0, 0.0, 0.0)
ob_binding.parent = ob_spear
ob_binding.location = (0.0, 0.0, 0.0)
ob_flint_blade.parent = ob_spear
ob_flint_blade.location = (0.0, 0.0, 0.0)
ob_spear.location = (0.0, 0.0, 0.0)

# ---- collection membership
col_collection.objects.link(ob_handle)
col_collection.objects.link(ob_pommel)
col_collection.objects.link(ob_grip_upper)
col_collection.objects.link(ob_shaft)
col_collection.objects.link(ob_binding)
col_collection.objects.link(ob_flint_blade)
col_collection.objects.link(ob_spear)

# ---- scene / render settings (as saved in the file)
scene.frame_start = 1; scene.frame_end = 250; scene.frame_set(1)
scene.render.engine = 'BLENDER_EEVEE_NEXT'
scene.render.resolution_x = 960
scene.render.resolution_y = 720
scene.render.bake_bias = 0.0
scene.render.bake_samples = 0
scene.cycles.sampling_pattern = 'TABULATED_SOBOL'
scene.eevee.use_volume_custom_range = False
bpy.context.view_layer.update()

# ---- added for rendering (the .blend has no active camera and no usable light): camera, sun
cam_auto = bpy.data.cameras.new('AutoCamera')
cam_auto.lens = 50.0
cam_auto.sensor_width = 36.0
cam_auto.clip_end = 1000.0
ob_auto_camera = bpy.data.objects.new('AutoCamera', cam_auto)
scene.collection.objects.link(ob_auto_camera)
ob_auto_camera.location = (5.88878, -7.06654, 6.81103)
ob_auto_camera.rotation_euler = (1.09748, -7.21219e-08, 0.694738)
scene.camera = ob_auto_camera
light_auto_sun = bpy.data.lights.new('AutoSun', 'SUN')
light_auto_sun.energy = 3.0
light_auto_sun.angle = 0.0523599
ob_auto_sun = bpy.data.objects.new('AutoSun', light_auto_sun)
scene.collection.objects.link(ob_auto_sun)
ob_auto_sun.rotation_euler = (0.872665, 0.174533, 0.523599)
bpy.context.view_layer.update()
